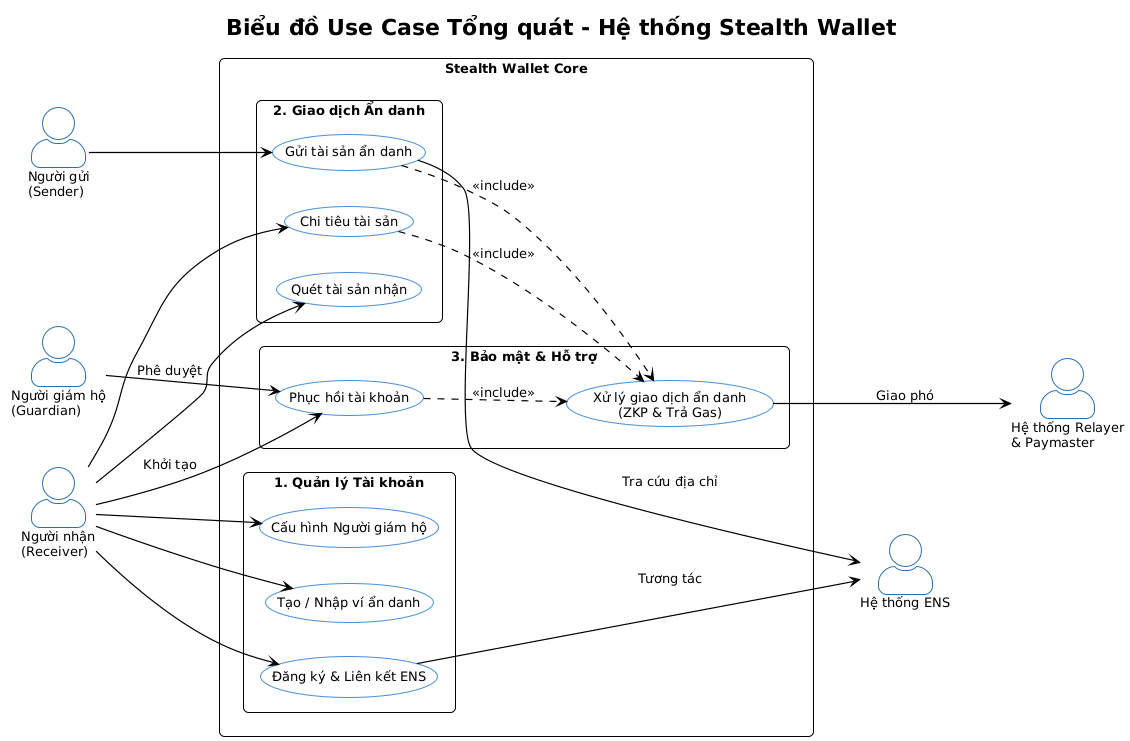

The diagram above was rendered by PlantUML. Its source (embedded in the PNG):
@startuml
!theme plain
skinparam actorStyle awesome
skinparam roundcorner 10
skinparam shadowing false
skinparam defaultFontName "Arial"
skinparam defaultFontSize 13
skinparam ArrowThickness 1.2
skinparam packageStyle rectangle

skinparam usecase {
    BackgroundColor #F8FBFF
    BorderColor #4A90D9
}
skinparam actor {
    BackgroundColor White
    BorderColor #2C6FAC
}

left to right direction

title Biểu đồ Use Case Tổng quát - Hệ thống Stealth Wallet

actor "Người nhận\n(Receiver)" as Receiver
actor "Người gửi\n(Sender)" as Sender
actor "Người giám hộ\n(Guardian)" as Guardian
actor "Hệ thống ENS" as ENS
actor "Hệ thống Relayer\n& Paymaster" as Relayer

rectangle "Stealth Wallet Core" {

    package "1. Quản lý Tài khoản" {
        usecase "Tạo / Nhập ví ẩn danh" as UC_Wallet
        usecase "Đăng ký & Liên kết ENS" as UC_ENS
        usecase "Cấu hình Người giám hộ" as UC_GuardConfig
    }

    package "2. Giao dịch Ẩn danh" {
        usecase "Gửi tài sản ẩn danh" as UC_Send
        usecase "Quét tài sản nhận" as UC_Scan
        usecase "Chi tiêu tài sản" as UC_Spend
    }

    package "3. Bảo mật & Hỗ trợ" {
        usecase "Phục hồi tài khoản" as UC_Recovery
        usecase "Xử lý giao dịch ẩn danh\n(ZKP & Trả Gas)" as UC_Process
    }
}

' Receiver Actions
Receiver --> UC_Wallet
Receiver --> UC_ENS
Receiver --> UC_GuardConfig
Receiver --> UC_Scan
Receiver --> UC_Spend
Receiver --> UC_Recovery : Khởi tạo

' Sender Actions
Sender --> UC_Send

' Guardian Actions
Guardian --> UC_Recovery : Phê duyệt

' External Systems
UC_ENS ---> ENS : Tương tác
UC_Send ---> ENS : Tra cứu địa chỉ

' System Processing
UC_Send ..> UC_Process : <<include>>
UC_Spend ..> UC_Process : <<include>>
UC_Recovery ..> UC_Process : <<include>>
UC_Process ---> Relayer : Giao phó
@enduml